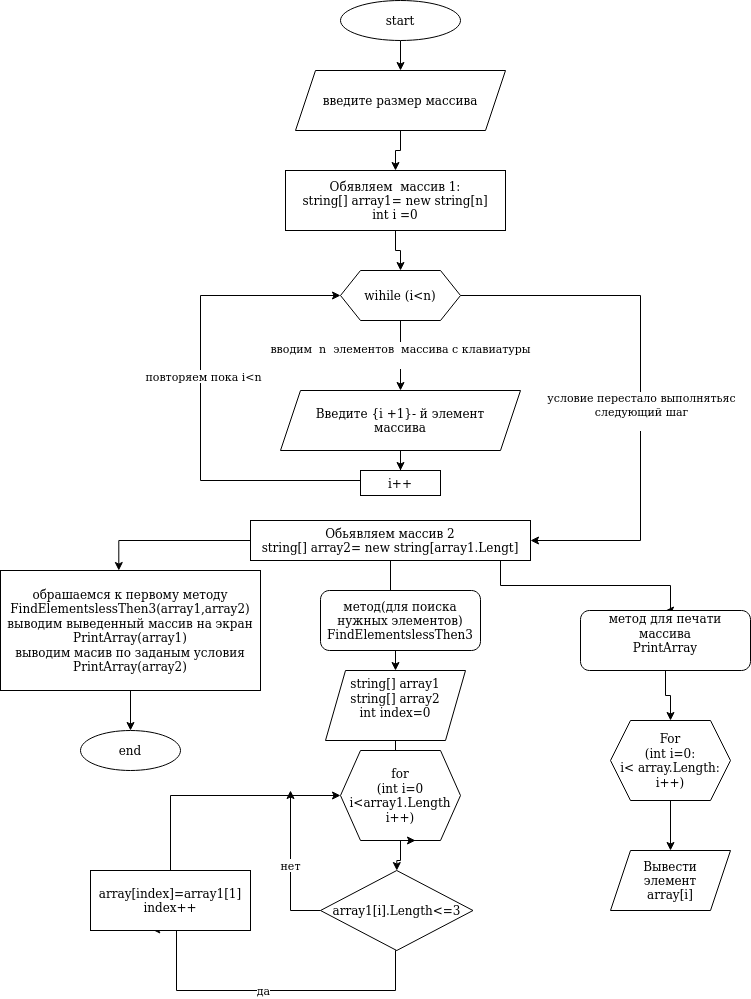

The diagram above was exported from draw.io. Its source (the exported page's mxGraphModel, read from the mxfile embedded in the PNG):
<mxGraphModel dx="2249" dy="793" grid="1" gridSize="10" guides="1" tooltips="1" connect="1" arrows="1" fold="1" page="1" pageScale="1" pageWidth="827" pageHeight="1169" math="0" shadow="0">
  <root>
    <mxCell id="0" />
    <mxCell id="1" parent="0" />
    <mxCell id="2ab1mr1Fu2USnRPaaRkB-6" value="" style="edgeStyle=orthogonalEdgeStyle;rounded=0;orthogonalLoop=1;jettySize=auto;html=1;" edge="1" parent="1" source="2ab1mr1Fu2USnRPaaRkB-1" target="2ab1mr1Fu2USnRPaaRkB-4">
      <mxGeometry relative="1" as="geometry" />
    </mxCell>
    <mxCell id="2ab1mr1Fu2USnRPaaRkB-1" value="start" style="ellipse;whiteSpace=wrap;html=1;" vertex="1" parent="1">
      <mxGeometry x="330" y="90" width="120" height="40" as="geometry" />
    </mxCell>
    <mxCell id="2ab1mr1Fu2USnRPaaRkB-2" style="edgeStyle=orthogonalEdgeStyle;rounded=0;orthogonalLoop=1;jettySize=auto;html=1;exitX=0.5;exitY=1;exitDx=0;exitDy=0;" edge="1" parent="1" source="2ab1mr1Fu2USnRPaaRkB-1" target="2ab1mr1Fu2USnRPaaRkB-1">
      <mxGeometry relative="1" as="geometry" />
    </mxCell>
    <mxCell id="2ab1mr1Fu2USnRPaaRkB-3" style="edgeStyle=orthogonalEdgeStyle;rounded=0;orthogonalLoop=1;jettySize=auto;html=1;exitX=0.5;exitY=1;exitDx=0;exitDy=0;" edge="1" parent="1" source="2ab1mr1Fu2USnRPaaRkB-1" target="2ab1mr1Fu2USnRPaaRkB-1">
      <mxGeometry relative="1" as="geometry" />
    </mxCell>
    <mxCell id="2ab1mr1Fu2USnRPaaRkB-8" value="" style="edgeStyle=orthogonalEdgeStyle;rounded=0;orthogonalLoop=1;jettySize=auto;html=1;" edge="1" parent="1" source="2ab1mr1Fu2USnRPaaRkB-4" target="2ab1mr1Fu2USnRPaaRkB-7">
      <mxGeometry relative="1" as="geometry" />
    </mxCell>
    <mxCell id="2ab1mr1Fu2USnRPaaRkB-4" value="введите размер массива" style="shape=parallelogram;perimeter=parallelogramPerimeter;whiteSpace=wrap;html=1;fixedSize=1;" vertex="1" parent="1">
      <mxGeometry x="285" y="160" width="210" height="60" as="geometry" />
    </mxCell>
    <mxCell id="2ab1mr1Fu2USnRPaaRkB-10" value="" style="edgeStyle=orthogonalEdgeStyle;rounded=0;orthogonalLoop=1;jettySize=auto;html=1;" edge="1" parent="1" source="2ab1mr1Fu2USnRPaaRkB-7" target="2ab1mr1Fu2USnRPaaRkB-9">
      <mxGeometry relative="1" as="geometry" />
    </mxCell>
    <mxCell id="2ab1mr1Fu2USnRPaaRkB-7" value="&lt;div&gt;Обявляем&amp;nbsp; массив 1:&lt;/div&gt;&lt;div&gt;string[] array1= new string[n]&lt;/div&gt;&lt;div&gt;int i =0&lt;br&gt;&lt;/div&gt;" style="rounded=0;whiteSpace=wrap;html=1;" vertex="1" parent="1">
      <mxGeometry x="275" y="260" width="220" height="60" as="geometry" />
    </mxCell>
    <mxCell id="2ab1mr1Fu2USnRPaaRkB-12" value="&lt;div&gt;вводим&amp;nbsp; n&amp;nbsp; элементов&amp;nbsp; массива с клавиатуры&lt;/div&gt;&lt;div&gt;&lt;br&gt;&lt;/div&gt;" style="edgeStyle=orthogonalEdgeStyle;rounded=0;orthogonalLoop=1;jettySize=auto;html=1;" edge="1" parent="1" source="2ab1mr1Fu2USnRPaaRkB-9" target="2ab1mr1Fu2USnRPaaRkB-11">
      <mxGeometry relative="1" as="geometry" />
    </mxCell>
    <mxCell id="2ab1mr1Fu2USnRPaaRkB-20" style="edgeStyle=orthogonalEdgeStyle;rounded=0;orthogonalLoop=1;jettySize=auto;html=1;entryX=1;entryY=0.5;entryDx=0;entryDy=0;" edge="1" parent="1" source="2ab1mr1Fu2USnRPaaRkB-9" target="2ab1mr1Fu2USnRPaaRkB-17">
      <mxGeometry relative="1" as="geometry">
        <Array as="points">
          <mxPoint x="630" y="385" />
          <mxPoint x="630" y="630" />
        </Array>
      </mxGeometry>
    </mxCell>
    <mxCell id="2ab1mr1Fu2USnRPaaRkB-22" value="&lt;div&gt;условие перестало выполнятьяс&lt;/div&gt;&lt;div&gt;следующий шаг&lt;/div&gt;&lt;div&gt;&lt;br&gt;&lt;/div&gt;" style="edgeLabel;html=1;align=center;verticalAlign=middle;resizable=0;points=[];" vertex="1" connectable="0" parent="2ab1mr1Fu2USnRPaaRkB-20">
      <mxGeometry x="0.1011" relative="1" as="geometry">
        <mxPoint as="offset" />
      </mxGeometry>
    </mxCell>
    <mxCell id="2ab1mr1Fu2USnRPaaRkB-9" value="wihile (i&amp;lt;n)" style="shape=hexagon;perimeter=hexagonPerimeter2;whiteSpace=wrap;html=1;fixedSize=1;" vertex="1" parent="1">
      <mxGeometry x="330" y="360" width="120" height="50" as="geometry" />
    </mxCell>
    <mxCell id="2ab1mr1Fu2USnRPaaRkB-15" value="" style="edgeStyle=orthogonalEdgeStyle;rounded=0;orthogonalLoop=1;jettySize=auto;html=1;" edge="1" parent="1" source="2ab1mr1Fu2USnRPaaRkB-11" target="2ab1mr1Fu2USnRPaaRkB-13">
      <mxGeometry relative="1" as="geometry" />
    </mxCell>
    <mxCell id="2ab1mr1Fu2USnRPaaRkB-11" value="&lt;div&gt;Введите {i +1}- й элемент &lt;br&gt;&lt;/div&gt;&lt;div&gt;массива&lt;br&gt;&lt;/div&gt;" style="shape=parallelogram;perimeter=parallelogramPerimeter;whiteSpace=wrap;html=1;fixedSize=1;" vertex="1" parent="1">
      <mxGeometry x="270" y="480" width="240" height="60" as="geometry" />
    </mxCell>
    <mxCell id="2ab1mr1Fu2USnRPaaRkB-16" style="edgeStyle=orthogonalEdgeStyle;rounded=0;orthogonalLoop=1;jettySize=auto;html=1;entryX=0;entryY=0.5;entryDx=0;entryDy=0;" edge="1" parent="1" source="2ab1mr1Fu2USnRPaaRkB-13" target="2ab1mr1Fu2USnRPaaRkB-9">
      <mxGeometry relative="1" as="geometry">
        <mxPoint x="160" y="400" as="targetPoint" />
        <Array as="points">
          <mxPoint x="190" y="570" />
          <mxPoint x="190" y="385" />
        </Array>
      </mxGeometry>
    </mxCell>
    <mxCell id="2ab1mr1Fu2USnRPaaRkB-21" value="повторяем пока i&amp;lt;n" style="edgeLabel;html=1;align=center;verticalAlign=middle;resizable=0;points=[];" vertex="1" connectable="0" parent="2ab1mr1Fu2USnRPaaRkB-16">
      <mxGeometry x="0.0928" y="-2" relative="1" as="geometry">
        <mxPoint as="offset" />
      </mxGeometry>
    </mxCell>
    <mxCell id="2ab1mr1Fu2USnRPaaRkB-13" value="i++" style="rounded=0;whiteSpace=wrap;html=1;" vertex="1" parent="1">
      <mxGeometry x="350" y="560" width="80" height="25" as="geometry" />
    </mxCell>
    <mxCell id="2ab1mr1Fu2USnRPaaRkB-34" value="" style="edgeStyle=orthogonalEdgeStyle;rounded=0;orthogonalLoop=1;jettySize=auto;html=1;" edge="1" parent="1" source="2ab1mr1Fu2USnRPaaRkB-17" target="2ab1mr1Fu2USnRPaaRkB-26">
      <mxGeometry relative="1" as="geometry" />
    </mxCell>
    <mxCell id="2ab1mr1Fu2USnRPaaRkB-43" style="edgeStyle=orthogonalEdgeStyle;rounded=0;orthogonalLoop=1;jettySize=auto;html=1;entryX=0.455;entryY=0;entryDx=0;entryDy=0;entryPerimeter=0;exitX=0;exitY=0.5;exitDx=0;exitDy=0;" edge="1" parent="1" source="2ab1mr1Fu2USnRPaaRkB-17" target="2ab1mr1Fu2USnRPaaRkB-40">
      <mxGeometry relative="1" as="geometry" />
    </mxCell>
    <mxCell id="2ab1mr1Fu2USnRPaaRkB-44" style="edgeStyle=orthogonalEdgeStyle;rounded=0;orthogonalLoop=1;jettySize=auto;html=1;exitX=0.75;exitY=1;exitDx=0;exitDy=0;entryX=0.5;entryY=0;entryDx=0;entryDy=0;" edge="1" parent="1" source="2ab1mr1Fu2USnRPaaRkB-17" target="2ab1mr1Fu2USnRPaaRkB-31">
      <mxGeometry relative="1" as="geometry">
        <Array as="points">
          <mxPoint x="490" y="650" />
          <mxPoint x="490" y="675" />
          <mxPoint x="660" y="675" />
        </Array>
      </mxGeometry>
    </mxCell>
    <mxCell id="2ab1mr1Fu2USnRPaaRkB-17" value="&lt;div&gt;Обьявляем массив 2&lt;/div&gt;&lt;div&gt;string[] array2= new string[array1.Lengt]&lt;/div&gt;" style="rounded=0;whiteSpace=wrap;html=1;" vertex="1" parent="1">
      <mxGeometry x="240" y="610" width="280" height="40" as="geometry" />
    </mxCell>
    <mxCell id="2ab1mr1Fu2USnRPaaRkB-25" value="&lt;div&gt;метод(для поиска нужных элементов)&lt;/div&gt;&lt;div&gt;FindElementslessThen3&lt;br&gt;&lt;/div&gt;" style="rounded=1;whiteSpace=wrap;html=1;" vertex="1" parent="1">
      <mxGeometry x="310" y="680" width="160" height="60" as="geometry" />
    </mxCell>
    <mxCell id="2ab1mr1Fu2USnRPaaRkB-35" value="" style="edgeStyle=orthogonalEdgeStyle;rounded=0;orthogonalLoop=1;jettySize=auto;html=1;" edge="1" parent="1" source="2ab1mr1Fu2USnRPaaRkB-26" target="2ab1mr1Fu2USnRPaaRkB-27">
      <mxGeometry relative="1" as="geometry" />
    </mxCell>
    <mxCell id="2ab1mr1Fu2USnRPaaRkB-26" value="&lt;div&gt;string[] array1&lt;/div&gt;&lt;div&gt;string[] array2&lt;/div&gt;&lt;div&gt;int index=0&lt;/div&gt;&lt;div&gt;&lt;br&gt;&lt;/div&gt;" style="shape=parallelogram;perimeter=parallelogramPerimeter;whiteSpace=wrap;html=1;fixedSize=1;" vertex="1" parent="1">
      <mxGeometry x="315" y="760" width="140" height="70" as="geometry" />
    </mxCell>
    <mxCell id="2ab1mr1Fu2USnRPaaRkB-36" value="" style="edgeStyle=orthogonalEdgeStyle;rounded=0;orthogonalLoop=1;jettySize=auto;html=1;" edge="1" parent="1" source="2ab1mr1Fu2USnRPaaRkB-27" target="2ab1mr1Fu2USnRPaaRkB-29">
      <mxGeometry relative="1" as="geometry" />
    </mxCell>
    <mxCell id="2ab1mr1Fu2USnRPaaRkB-27" value="&lt;div&gt;for&lt;/div&gt;&lt;div&gt;(int i=0&lt;/div&gt;&lt;div&gt;i&amp;lt;array1.Length&lt;/div&gt;&lt;div&gt;i++)&lt;br&gt;&lt;/div&gt;" style="shape=hexagon;perimeter=hexagonPerimeter2;whiteSpace=wrap;html=1;fixedSize=1;" vertex="1" parent="1">
      <mxGeometry x="330" y="840" width="120" height="90" as="geometry" />
    </mxCell>
    <mxCell id="2ab1mr1Fu2USnRPaaRkB-28" style="edgeStyle=orthogonalEdgeStyle;rounded=0;orthogonalLoop=1;jettySize=auto;html=1;exitX=0.5;exitY=1;exitDx=0;exitDy=0;entryX=0.625;entryY=1;entryDx=0;entryDy=0;" edge="1" parent="1" source="2ab1mr1Fu2USnRPaaRkB-27" target="2ab1mr1Fu2USnRPaaRkB-27">
      <mxGeometry relative="1" as="geometry" />
    </mxCell>
    <mxCell id="2ab1mr1Fu2USnRPaaRkB-37" value="да" style="edgeStyle=orthogonalEdgeStyle;rounded=0;orthogonalLoop=1;jettySize=auto;html=1;entryX=0.383;entryY=0.983;entryDx=0;entryDy=0;entryPerimeter=0;exitX=0.5;exitY=1;exitDx=0;exitDy=0;" edge="1" parent="1" source="2ab1mr1Fu2USnRPaaRkB-29" target="2ab1mr1Fu2USnRPaaRkB-30">
      <mxGeometry relative="1" as="geometry">
        <Array as="points">
          <mxPoint x="385" y="1040" />
          <mxPoint x="385" y="1080" />
          <mxPoint x="166" y="1080" />
        </Array>
      </mxGeometry>
    </mxCell>
    <mxCell id="2ab1mr1Fu2USnRPaaRkB-39" value="нет" style="edgeStyle=orthogonalEdgeStyle;rounded=0;orthogonalLoop=1;jettySize=auto;html=1;" edge="1" parent="1" source="2ab1mr1Fu2USnRPaaRkB-29">
      <mxGeometry relative="1" as="geometry">
        <mxPoint x="280" y="880" as="targetPoint" />
      </mxGeometry>
    </mxCell>
    <mxCell id="2ab1mr1Fu2USnRPaaRkB-29" value="array1[i].Length&amp;lt;=3" style="rhombus;whiteSpace=wrap;html=1;" vertex="1" parent="1">
      <mxGeometry x="310" y="960" width="152.5" height="80" as="geometry" />
    </mxCell>
    <mxCell id="2ab1mr1Fu2USnRPaaRkB-38" style="edgeStyle=orthogonalEdgeStyle;rounded=0;orthogonalLoop=1;jettySize=auto;html=1;entryX=0;entryY=0.5;entryDx=0;entryDy=0;exitX=0.5;exitY=0;exitDx=0;exitDy=0;" edge="1" parent="1" source="2ab1mr1Fu2USnRPaaRkB-30" target="2ab1mr1Fu2USnRPaaRkB-27">
      <mxGeometry relative="1" as="geometry" />
    </mxCell>
    <mxCell id="2ab1mr1Fu2USnRPaaRkB-30" value="&lt;div&gt;array[index]=array1[1]&lt;/div&gt;&lt;div&gt;index++&lt;br&gt;&lt;/div&gt;" style="rounded=0;whiteSpace=wrap;html=1;" vertex="1" parent="1">
      <mxGeometry x="80" y="960" width="160" height="60" as="geometry" />
    </mxCell>
    <mxCell id="2ab1mr1Fu2USnRPaaRkB-45" value="" style="edgeStyle=orthogonalEdgeStyle;rounded=0;orthogonalLoop=1;jettySize=auto;html=1;" edge="1" parent="1" source="2ab1mr1Fu2USnRPaaRkB-31" target="2ab1mr1Fu2USnRPaaRkB-32">
      <mxGeometry relative="1" as="geometry" />
    </mxCell>
    <mxCell id="2ab1mr1Fu2USnRPaaRkB-31" value="&lt;div&gt;метод для печати &lt;br&gt;&lt;/div&gt;&lt;div&gt;массива&lt;/div&gt;&lt;div&gt;PrintArray&lt;br&gt;&lt;/div&gt;&lt;div&gt;&lt;br&gt;&lt;/div&gt;" style="rounded=1;whiteSpace=wrap;html=1;" vertex="1" parent="1">
      <mxGeometry x="570" y="700" width="170" height="60" as="geometry" />
    </mxCell>
    <mxCell id="2ab1mr1Fu2USnRPaaRkB-46" value="" style="edgeStyle=orthogonalEdgeStyle;rounded=0;orthogonalLoop=1;jettySize=auto;html=1;" edge="1" parent="1" source="2ab1mr1Fu2USnRPaaRkB-32" target="2ab1mr1Fu2USnRPaaRkB-33">
      <mxGeometry relative="1" as="geometry" />
    </mxCell>
    <mxCell id="2ab1mr1Fu2USnRPaaRkB-32" value="&lt;div&gt;For&lt;/div&gt;&lt;div&gt;(int i=0:&lt;/div&gt;&lt;div&gt;i&amp;lt; array.Length:&lt;/div&gt;&lt;div&gt;i++)&lt;br&gt;&lt;/div&gt;" style="shape=hexagon;perimeter=hexagonPerimeter2;whiteSpace=wrap;html=1;fixedSize=1;" vertex="1" parent="1">
      <mxGeometry x="600" y="810" width="120" height="80" as="geometry" />
    </mxCell>
    <mxCell id="2ab1mr1Fu2USnRPaaRkB-33" value="&lt;div&gt;Вывести &lt;br&gt;&lt;/div&gt;&lt;div&gt;элемент&lt;/div&gt;&lt;div&gt;array[i]&lt;br&gt;&lt;/div&gt;" style="shape=parallelogram;perimeter=parallelogramPerimeter;whiteSpace=wrap;html=1;fixedSize=1;" vertex="1" parent="1">
      <mxGeometry x="600" y="940" width="120" height="60" as="geometry" />
    </mxCell>
    <mxCell id="2ab1mr1Fu2USnRPaaRkB-47" value="" style="edgeStyle=orthogonalEdgeStyle;rounded=0;orthogonalLoop=1;jettySize=auto;html=1;" edge="1" parent="1" source="2ab1mr1Fu2USnRPaaRkB-40" target="2ab1mr1Fu2USnRPaaRkB-42">
      <mxGeometry relative="1" as="geometry" />
    </mxCell>
    <mxCell id="2ab1mr1Fu2USnRPaaRkB-40" value="&lt;div&gt;обрашаемся к первому методу&lt;/div&gt;&lt;div&gt;FindElementslessThen3(array1,array2)&lt;/div&gt;&lt;div&gt;выводим выведенный массив на экран&lt;/div&gt;&lt;div&gt;PrintArray(array1)&lt;/div&gt;&lt;div&gt;выводим масив по заданым условия&lt;/div&gt;&lt;div&gt;PrintArray(array2)&lt;/div&gt;" style="rounded=0;whiteSpace=wrap;html=1;" vertex="1" parent="1">
      <mxGeometry x="-10" y="660" width="260" height="120" as="geometry" />
    </mxCell>
    <mxCell id="2ab1mr1Fu2USnRPaaRkB-42" value="end" style="ellipse;whiteSpace=wrap;html=1;" vertex="1" parent="1">
      <mxGeometry x="70" y="820" width="100" height="40" as="geometry" />
    </mxCell>
  </root>
</mxGraphModel>